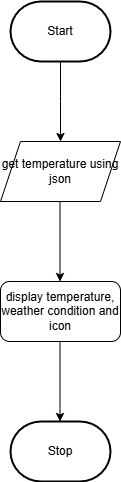

The diagram above was exported from draw.io. Its source (the exported page's mxGraphModel, read from the mxfile embedded in the PNG):
<mxGraphModel dx="444" dy="332" grid="1" gridSize="10" guides="1" tooltips="1" connect="1" arrows="1" fold="1" page="1" pageScale="1" pageWidth="850" pageHeight="1100" math="0" shadow="0">
  <root>
    <mxCell id="0" />
    <mxCell id="1" parent="0" />
    <mxCell id="4" style="edgeStyle=orthogonalEdgeStyle;html=1;rounded=0;" parent="1" source="2" edge="1">
      <mxGeometry relative="1" as="geometry">
        <mxPoint x="280" y="450" as="targetPoint" />
      </mxGeometry>
    </mxCell>
    <mxCell id="2" value="Start" style="strokeWidth=2;html=1;shape=mxgraph.flowchart.terminator;whiteSpace=wrap;" parent="1" vertex="1">
      <mxGeometry x="230" y="310" width="100" height="60" as="geometry" />
    </mxCell>
    <mxCell id="5" value="Stop" style="strokeWidth=2;html=1;shape=mxgraph.flowchart.terminator;whiteSpace=wrap;" parent="1" vertex="1">
      <mxGeometry x="230" y="730" width="100" height="60" as="geometry" />
    </mxCell>
    <mxCell id="7" value="get temperature using json" style="shape=parallelogram;perimeter=parallelogramPerimeter;whiteSpace=wrap;html=1;fixedSize=1;" parent="1" vertex="1">
      <mxGeometry x="220" y="450" width="120" height="60" as="geometry" />
    </mxCell>
    <mxCell id="8" style="edgeStyle=orthogonalEdgeStyle;html=1;rounded=0;" parent="1" edge="1">
      <mxGeometry relative="1" as="geometry">
        <mxPoint x="279.5" y="510" as="sourcePoint" />
        <mxPoint x="279.5" y="590" as="targetPoint" />
      </mxGeometry>
    </mxCell>
    <mxCell id="9" value="display temperature, weather condition and icon" style="rounded=1;whiteSpace=wrap;html=1;" parent="1" vertex="1">
      <mxGeometry x="220" y="590" width="120" height="60" as="geometry" />
    </mxCell>
    <mxCell id="10" style="edgeStyle=orthogonalEdgeStyle;html=1;rounded=0;" parent="1" edge="1">
      <mxGeometry relative="1" as="geometry">
        <mxPoint x="279.5" y="650" as="sourcePoint" />
        <mxPoint x="279.5" y="730" as="targetPoint" />
      </mxGeometry>
    </mxCell>
  </root>
</mxGraphModel>